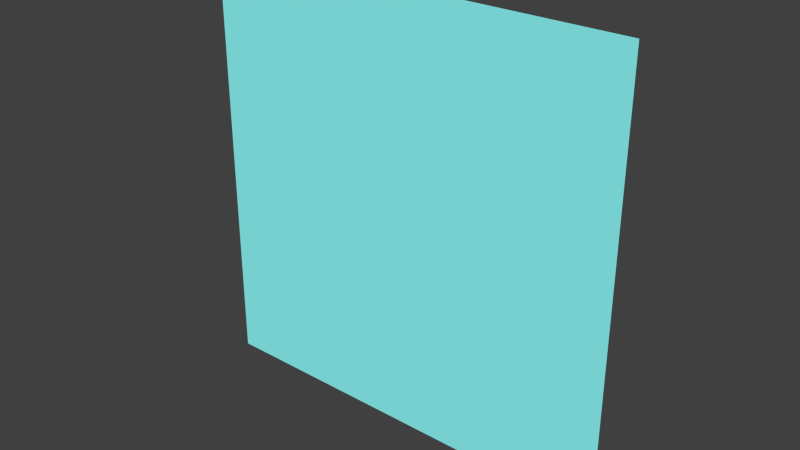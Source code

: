 # Source: Marker.blend  (saved by Blender 2.69.0; exported with 4.5.12 LTS)
import bpy
from mathutils import Matrix  # noqa: F401  (used for matrix-valued properties, if any)

bpy.ops.wm.read_factory_settings(use_empty=True)
scene = bpy.context.scene
scene.name = 'Scene'

# ---- collections
col_collection_1 = bpy.data.collections.new('Collection 1'); scene.collection.children.link(col_collection_1)

# ---- materials (node trees are filled in below, after node groups)
mat_material = bpy.data.materials.new('Material')
mat_material.alpha_threshold = 0.0
mat_material.use_transparent_shadow = False
mat_material.diffuse_color = (0.29, 1.0, 1.0, 1.0)
mat_material.roughness = 0.5
mat_material.line_color = (0.0, 0.0, 0.0, 1.0)

# ---- material node trees

# ---- world
world_world = bpy.data.worlds.new('World'); scene.world = world_world
world_world.color = (0.05088, 0.05088, 0.05088)
world_world.use_sun_shadow = False
world_world.sun_shadow_jitter_overblur = 0.0
world_world.cycles.sampling_method = 'MANUAL'
world_world.cycles.sample_map_resolution = 256

# ---- meshes
me_marker = bpy.data.meshes.new('Marker')
me_marker.from_pydata([(1.0, 7.351e-08, 1.0), (0.0, 7.351e-08, 1.0), (1.0, -7.351e-08, 0.0), (0.0, -7.351e-08, 0.0)], [], [(1, 0, 2, 3)])
me_marker.materials.append(mat_material)
me_marker.use_remesh_preserve_volume = False
me_marker.use_remesh_preserve_attributes = False
me_marker.use_mirror_vertex_groups = False
me_marker.update()

# ---- objects
ob_marker = bpy.data.objects.new('Marker', me_marker)

# ---- transforms, parenting, visibility, modifiers, constraints
ob_marker.location = (0.0, 0.0, 0.0)
ob_marker.lineart.crease_threshold = 0.0

# ---- collection membership
col_collection_1.objects.link(ob_marker)

# ---- scene / render settings (as saved in the file)
scene.frame_start = 1; scene.frame_end = 250; scene.frame_set(1)
scene.render.engine = 'BLENDER_EEVEE_NEXT'
scene.render.image_settings.compression = 90
scene.render.resolution_percentage = 50
scene.render.dither_intensity = 0.0
scene.cycles.use_denoising = False
scene.cycles.samples = 10
scene.cycles.sampling_pattern = 'TABULATED_SOBOL'
scene.cycles.light_sampling_threshold = 0.0
scene.cycles.use_adaptive_sampling = False
scene.cycles.use_light_tree = False
scene.cycles.blur_glossy = 0.0
scene.cycles.volume_bounces = 1
scene.cycles.pixel_filter_type = 'GAUSSIAN'
scene.cycles.sample_clamp_indirect = 0.0
scene.view_settings.view_transform = 'Standard'
bpy.context.view_layer.update()

# ---- added for rendering (the .blend has no active camera and no usable light): camera, sun
cam_auto = bpy.data.cameras.new('AutoCamera')
cam_auto.lens = 50.0
cam_auto.sensor_width = 36.0
cam_auto.clip_end = 1000.0
ob_auto_camera = bpy.data.objects.new('AutoCamera', cam_auto)
scene.collection.objects.link(ob_auto_camera)
ob_auto_camera.location = (1.80847, -1.57016, 1.54677)
ob_auto_camera.rotation_euler = (1.09748, -7.21219e-08, 0.694738)
scene.camera = ob_auto_camera
light_auto_sun = bpy.data.lights.new('AutoSun', 'SUN')
light_auto_sun.energy = 3.0
light_auto_sun.angle = 0.0523599
ob_auto_sun = bpy.data.objects.new('AutoSun', light_auto_sun)
scene.collection.objects.link(ob_auto_sun)
ob_auto_sun.rotation_euler = (0.872665, 0.174533, 0.523599)
bpy.context.view_layer.update()
